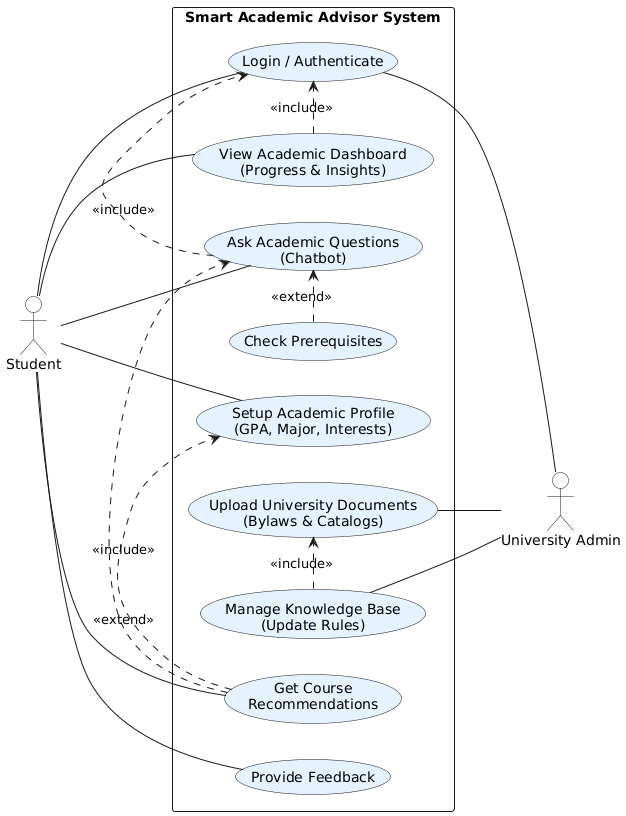

The diagram above was rendered by PlantUML. Its source (embedded in the PNG):
@startuml
left to right direction
skinparam packageStyle rectangle
skinparam usecaseBackgroundColor #E6F2FF
skinparam actorBackgroundColor #FFFFFF

actor "Student" as student
actor "University Admin" as admin

rectangle "Smart Academic Advisor System" {

  ' Common Use Cases
  usecase "Login / Authenticate" as UC_Login

  ' Student Use Cases
  usecase "Setup Academic Profile\n(GPA, Major, Interests)" as UC_Profile
  usecase "View Academic Dashboard\n(Progress & Insights)" as UC_ViewProgress
  usecase "Ask Academic Questions\n(Chatbot)" as UC_Chat
  usecase "Get Course\nRecommendations" as UC_Recs
  usecase "Check Prerequisites" as UC_Prereq
  usecase "Provide Feedback" as UC_Feedback

  ' Admin Use Cases
  usecase "Upload University Documents\n(Bylaws & Catalogs)" as UC_Upload
  usecase "Manage Knowledge Base\n(Update Rules)" as UC_ManageKB

  ' Relationships - Student
  student -- UC_Login
  student -- UC_Profile
  student -- UC_ViewProgress
  student -- UC_Chat
  student -- UC_Recs
  student -- UC_Feedback

  ' Relationships - Admin
  UC_Upload -- admin
  UC_ManageKB -- admin
  UC_Login -- admin

  ' Include/Extend Relationships
  UC_ViewProgress .> UC_Login : <<include>>
  UC_Chat .> UC_Login : <<include>>
  UC_Recs .> UC_Profile : <<include>>
  UC_Recs .> UC_Chat : <<extend>>
  UC_ManageKB .> UC_Upload : <<include>>
  UC_Prereq .> UC_Chat : <<extend>>

}
@enduml